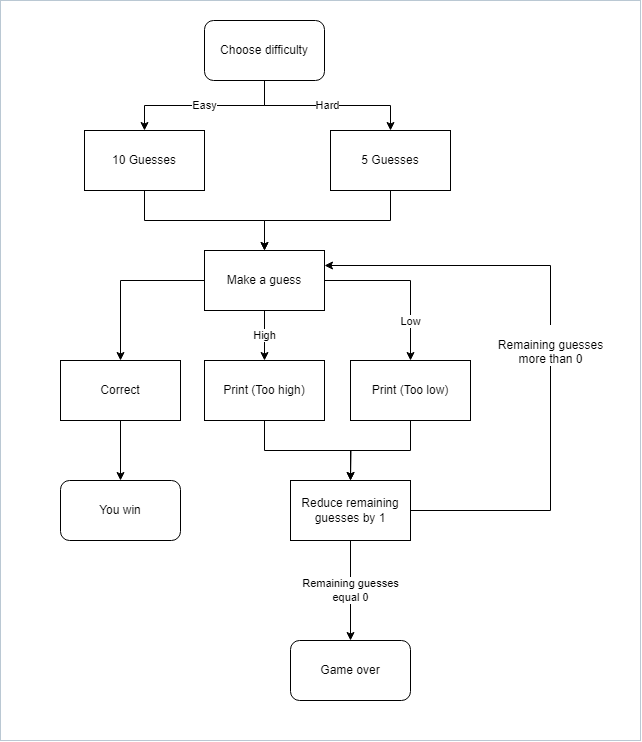

The diagram above was exported from draw.io. Its source (the exported page's mxGraphModel, read from the mxfile embedded in the PNG):
<mxGraphModel dx="1750" dy="890" grid="1" gridSize="10" guides="1" tooltips="1" connect="1" arrows="1" fold="1" page="1" pageScale="1" pageWidth="827" pageHeight="1169" background="#ffffff" math="0" shadow="0">
  <root>
    <mxCell id="0" />
    <mxCell id="1" parent="0" />
    <mxCell id="ZbiK3nKnBnYcywFEEiHq-6" value="Easy" style="edgeStyle=orthogonalEdgeStyle;rounded=0;orthogonalLoop=1;jettySize=auto;html=1;exitX=0.5;exitY=1;exitDx=0;exitDy=0;labelBackgroundColor=default;fontColor=default;" edge="1" parent="1" source="ZbiK3nKnBnYcywFEEiHq-1" target="ZbiK3nKnBnYcywFEEiHq-4">
      <mxGeometry relative="1" as="geometry" />
    </mxCell>
    <mxCell id="ZbiK3nKnBnYcywFEEiHq-7" value="Hard" style="edgeStyle=orthogonalEdgeStyle;rounded=0;orthogonalLoop=1;jettySize=auto;html=1;exitX=0.5;exitY=1;exitDx=0;exitDy=0;entryX=0.5;entryY=0;entryDx=0;entryDy=0;labelBackgroundColor=default;fontColor=default;strokeColor=default;" edge="1" parent="1" source="ZbiK3nKnBnYcywFEEiHq-1" target="ZbiK3nKnBnYcywFEEiHq-5">
      <mxGeometry relative="1" as="geometry" />
    </mxCell>
    <mxCell id="ZbiK3nKnBnYcywFEEiHq-1" value="Choose difficulty" style="rounded=1;whiteSpace=wrap;html=1;labelBackgroundColor=none;" vertex="1" parent="1">
      <mxGeometry x="354" y="50" width="120" height="60" as="geometry" />
    </mxCell>
    <mxCell id="ZbiK3nKnBnYcywFEEiHq-9" style="edgeStyle=orthogonalEdgeStyle;rounded=0;orthogonalLoop=1;jettySize=auto;html=1;exitX=0.5;exitY=1;exitDx=0;exitDy=0;labelBackgroundColor=none;fontColor=default;" edge="1" parent="1" source="ZbiK3nKnBnYcywFEEiHq-4" target="ZbiK3nKnBnYcywFEEiHq-8">
      <mxGeometry relative="1" as="geometry" />
    </mxCell>
    <mxCell id="ZbiK3nKnBnYcywFEEiHq-4" value="10 Guesses" style="rounded=0;whiteSpace=wrap;html=1;labelBackgroundColor=none;" vertex="1" parent="1">
      <mxGeometry x="234" y="160" width="120" height="60" as="geometry" />
    </mxCell>
    <mxCell id="ZbiK3nKnBnYcywFEEiHq-10" style="edgeStyle=orthogonalEdgeStyle;rounded=0;orthogonalLoop=1;jettySize=auto;html=1;exitX=0.5;exitY=1;exitDx=0;exitDy=0;entryX=0.5;entryY=0;entryDx=0;entryDy=0;labelBackgroundColor=none;fontColor=default;" edge="1" parent="1" source="ZbiK3nKnBnYcywFEEiHq-5" target="ZbiK3nKnBnYcywFEEiHq-8">
      <mxGeometry relative="1" as="geometry" />
    </mxCell>
    <mxCell id="ZbiK3nKnBnYcywFEEiHq-5" value="5 Guesses" style="rounded=0;whiteSpace=wrap;html=1;labelBackgroundColor=none;" vertex="1" parent="1">
      <mxGeometry x="480" y="160" width="120" height="60" as="geometry" />
    </mxCell>
    <mxCell id="ZbiK3nKnBnYcywFEEiHq-17" value="High" style="edgeStyle=orthogonalEdgeStyle;rounded=0;orthogonalLoop=1;jettySize=auto;html=1;labelBackgroundColor=default;fontColor=default;" edge="1" parent="1" source="ZbiK3nKnBnYcywFEEiHq-8" target="ZbiK3nKnBnYcywFEEiHq-16">
      <mxGeometry relative="1" as="geometry" />
    </mxCell>
    <mxCell id="ZbiK3nKnBnYcywFEEiHq-20" value="Low" style="edgeStyle=orthogonalEdgeStyle;rounded=0;orthogonalLoop=1;jettySize=auto;html=1;labelBackgroundColor=default;fontColor=default;" edge="1" parent="1" source="ZbiK3nKnBnYcywFEEiHq-8" target="ZbiK3nKnBnYcywFEEiHq-19">
      <mxGeometry x="0.5181" relative="1" as="geometry">
        <mxPoint as="offset" />
      </mxGeometry>
    </mxCell>
    <mxCell id="ZbiK3nKnBnYcywFEEiHq-21" style="edgeStyle=orthogonalEdgeStyle;rounded=0;orthogonalLoop=1;jettySize=auto;html=1;exitX=0;exitY=0.5;exitDx=0;exitDy=0;entryX=0.5;entryY=0;entryDx=0;entryDy=0;labelBackgroundColor=none;fontColor=default;" edge="1" parent="1" source="ZbiK3nKnBnYcywFEEiHq-8" target="ZbiK3nKnBnYcywFEEiHq-11">
      <mxGeometry relative="1" as="geometry" />
    </mxCell>
    <mxCell id="ZbiK3nKnBnYcywFEEiHq-8" value="Make a guess" style="rounded=0;whiteSpace=wrap;html=1;labelBackgroundColor=none;" vertex="1" parent="1">
      <mxGeometry x="354" y="280" width="120" height="60" as="geometry" />
    </mxCell>
    <mxCell id="ZbiK3nKnBnYcywFEEiHq-15" style="edgeStyle=orthogonalEdgeStyle;rounded=0;orthogonalLoop=1;jettySize=auto;html=1;exitX=0.5;exitY=1;exitDx=0;exitDy=0;entryX=0.5;entryY=0;entryDx=0;entryDy=0;labelBackgroundColor=none;fontColor=default;" edge="1" parent="1" source="ZbiK3nKnBnYcywFEEiHq-11" target="ZbiK3nKnBnYcywFEEiHq-14">
      <mxGeometry relative="1" as="geometry" />
    </mxCell>
    <mxCell id="ZbiK3nKnBnYcywFEEiHq-11" value="Correct" style="rounded=0;whiteSpace=wrap;html=1;labelBackgroundColor=none;" vertex="1" parent="1">
      <mxGeometry x="210" y="390" width="120" height="60" as="geometry" />
    </mxCell>
    <mxCell id="ZbiK3nKnBnYcywFEEiHq-14" value="You win" style="rounded=1;whiteSpace=wrap;html=1;labelBackgroundColor=none;" vertex="1" parent="1">
      <mxGeometry x="210" y="510" width="120" height="60" as="geometry" />
    </mxCell>
    <mxCell id="ZbiK3nKnBnYcywFEEiHq-27" style="edgeStyle=orthogonalEdgeStyle;rounded=0;orthogonalLoop=1;jettySize=auto;html=1;exitX=0.5;exitY=1;exitDx=0;exitDy=0;labelBackgroundColor=none;fontColor=default;" edge="1" parent="1" source="ZbiK3nKnBnYcywFEEiHq-16">
      <mxGeometry relative="1" as="geometry">
        <mxPoint x="500" y="510" as="targetPoint" />
      </mxGeometry>
    </mxCell>
    <mxCell id="ZbiK3nKnBnYcywFEEiHq-16" value="Print (Too high)" style="whiteSpace=wrap;html=1;rounded=0;labelBackgroundColor=none;" vertex="1" parent="1">
      <mxGeometry x="354" y="390" width="120" height="60" as="geometry" />
    </mxCell>
    <mxCell id="ZbiK3nKnBnYcywFEEiHq-26" style="edgeStyle=orthogonalEdgeStyle;rounded=0;orthogonalLoop=1;jettySize=auto;html=1;exitX=0.5;exitY=1;exitDx=0;exitDy=0;entryX=0.5;entryY=0;entryDx=0;entryDy=0;labelBackgroundColor=none;fontColor=default;" edge="1" parent="1" source="ZbiK3nKnBnYcywFEEiHq-19" target="ZbiK3nKnBnYcywFEEiHq-22">
      <mxGeometry relative="1" as="geometry" />
    </mxCell>
    <mxCell id="ZbiK3nKnBnYcywFEEiHq-19" value="Print (Too low)" style="whiteSpace=wrap;html=1;rounded=0;labelBackgroundColor=none;" vertex="1" parent="1">
      <mxGeometry x="500" y="390" width="120" height="60" as="geometry" />
    </mxCell>
    <mxCell id="ZbiK3nKnBnYcywFEEiHq-24" value="&lt;br&gt;&lt;span style=&quot;color: rgb(0, 0, 0); font-family: Helvetica; font-size: 12px; font-style: normal; font-variant-ligatures: normal; font-variant-caps: normal; font-weight: 400; letter-spacing: normal; orphans: 2; text-align: center; text-indent: 0px; text-transform: none; widows: 2; word-spacing: 0px; -webkit-text-stroke-width: 0px; text-decoration-thickness: initial; text-decoration-style: initial; text-decoration-color: initial; float: none; display: inline !important;&quot;&gt;Remaining guesses&lt;br&gt;more than 0&lt;/span&gt;&lt;br&gt;" style="edgeStyle=orthogonalEdgeStyle;rounded=0;orthogonalLoop=1;jettySize=auto;html=1;entryX=1;entryY=0.25;entryDx=0;entryDy=0;labelBackgroundColor=default;fontColor=default;" edge="1" parent="1" source="ZbiK3nKnBnYcywFEEiHq-22" target="ZbiK3nKnBnYcywFEEiHq-8">
      <mxGeometry relative="1" as="geometry">
        <mxPoint x="650" y="610" as="targetPoint" />
        <Array as="points">
          <mxPoint x="700" y="540" />
          <mxPoint x="700" y="295" />
        </Array>
      </mxGeometry>
    </mxCell>
    <mxCell id="ZbiK3nKnBnYcywFEEiHq-29" value="Remaining guesses&lt;br&gt;equal 0" style="edgeStyle=orthogonalEdgeStyle;rounded=0;orthogonalLoop=1;jettySize=auto;html=1;exitX=0.5;exitY=1;exitDx=0;exitDy=0;entryX=0.5;entryY=0;entryDx=0;entryDy=0;labelBackgroundColor=default;fontColor=default;" edge="1" parent="1" source="ZbiK3nKnBnYcywFEEiHq-22" target="ZbiK3nKnBnYcywFEEiHq-28">
      <mxGeometry relative="1" as="geometry" />
    </mxCell>
    <mxCell id="ZbiK3nKnBnYcywFEEiHq-22" value="Reduce remaining guesses by 1" style="rounded=0;whiteSpace=wrap;html=1;labelBackgroundColor=none;" vertex="1" parent="1">
      <mxGeometry x="440" y="510" width="120" height="60" as="geometry" />
    </mxCell>
    <mxCell id="ZbiK3nKnBnYcywFEEiHq-28" value="Game over" style="rounded=1;whiteSpace=wrap;html=1;labelBackgroundColor=none;" vertex="1" parent="1">
      <mxGeometry x="440" y="670" width="120" height="60" as="geometry" />
    </mxCell>
    <mxCell id="ZbiK3nKnBnYcywFEEiHq-33" value="" style="rounded=0;whiteSpace=wrap;html=1;strokeColor=#BAC8D3;fontColor=#EEEEEE;fillColor=none;" vertex="1" parent="1">
      <mxGeometry x="150" y="30" width="640" height="740" as="geometry" />
    </mxCell>
  </root>
</mxGraphModel>